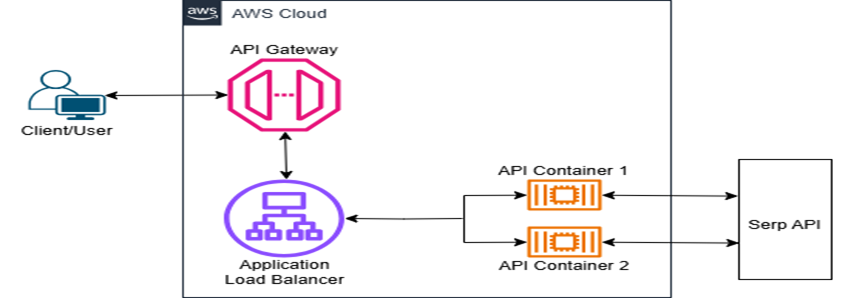

The diagram above was exported from draw.io. Its source (the exported page's mxGraphModel, read from the mxfile embedded in the PNG):
<mxGraphModel dx="816" dy="471" grid="0" gridSize="10" guides="1" tooltips="1" connect="1" arrows="1" fold="1" page="1" pageScale="1" pageWidth="827" pageHeight="1169" background="#ffffff" math="0" shadow="0">
  <root>
    <mxCell id="0" />
    <mxCell id="1" parent="0" />
    <mxCell id="t6MoWHQcDB6nsloSKS8m-7" value="" style="points=[[0.35,0,0],[0.98,0.51,0],[1,0.71,0],[0.67,1,0],[0,0.795,0],[0,0.65,0]];verticalLabelPosition=bottom;sketch=0;html=1;verticalAlign=top;aspect=fixed;align=center;pointerEvents=1;shape=mxgraph.cisco19.user;fillColor=#005073;strokeColor=none;" vertex="1" parent="1">
      <mxGeometry x="169" y="154.5" width="50" height="50" as="geometry" />
    </mxCell>
    <mxCell id="t6MoWHQcDB6nsloSKS8m-11" value="" style="endArrow=classic;startArrow=classic;html=1;rounded=0;exitX=0.98;exitY=0.51;exitDx=0;exitDy=0;exitPerimeter=0;entryX=0.007;entryY=0.5;entryDx=0;entryDy=0;entryPerimeter=0;" edge="1" parent="1" source="t6MoWHQcDB6nsloSKS8m-7" target="t6MoWHQcDB6nsloSKS8m-6">
      <mxGeometry width="50" height="50" relative="1" as="geometry">
        <mxPoint x="242" y="308" as="sourcePoint" />
        <mxPoint x="302" y="309" as="targetPoint" />
      </mxGeometry>
    </mxCell>
    <mxCell id="t6MoWHQcDB6nsloSKS8m-19" value="AWS Cloud" style="points=[[0,0],[0.25,0],[0.5,0],[0.75,0],[1,0],[1,0.25],[1,0.5],[1,0.75],[1,1],[0.75,1],[0.5,1],[0.25,1],[0,1],[0,0.75],[0,0.5],[0,0.25]];outlineConnect=0;gradientColor=none;html=1;whiteSpace=wrap;fontSize=12;fontStyle=0;container=1;pointerEvents=0;collapsible=0;recursiveResize=0;shape=mxgraph.aws4.group;grIcon=mxgraph.aws4.group_aws_cloud_alt;strokeColor=#232F3E;fillColor=none;verticalAlign=top;align=left;spacingLeft=30;fontColor=#232F3E;dashed=0;" vertex="1" parent="1">
      <mxGeometry x="269" y="85" width="316" height="297" as="geometry" />
    </mxCell>
    <mxCell id="t6MoWHQcDB6nsloSKS8m-6" value="" style="sketch=0;outlineConnect=0;fontColor=#232F3E;gradientColor=none;fillColor=#E7157B;strokeColor=none;dashed=0;verticalLabelPosition=bottom;verticalAlign=top;align=center;html=1;fontSize=12;fontStyle=0;aspect=fixed;pointerEvents=1;shape=mxgraph.aws4.endpoint;" vertex="1" parent="t6MoWHQcDB6nsloSKS8m-19">
      <mxGeometry x="29" y="58" width="73" height="73" as="geometry" />
    </mxCell>
    <mxCell id="t6MoWHQcDB6nsloSKS8m-30" value="Application Load Balancer" style="text;html=1;align=center;verticalAlign=middle;whiteSpace=wrap;rounded=0;rotation=0;" vertex="1" parent="t6MoWHQcDB6nsloSKS8m-19">
      <mxGeometry x="22.5" y="257" width="86" height="30" as="geometry" />
    </mxCell>
    <mxCell id="t6MoWHQcDB6nsloSKS8m-37" value="API Gateway" style="text;html=1;align=center;verticalAlign=middle;whiteSpace=wrap;rounded=0;rotation=0;" vertex="1" parent="t6MoWHQcDB6nsloSKS8m-19">
      <mxGeometry x="22.5" y="35" width="86" height="30" as="geometry" />
    </mxCell>
    <mxCell id="t6MoWHQcDB6nsloSKS8m-42" value="" style="edgeStyle=orthogonalEdgeStyle;rounded=0;orthogonalLoop=1;jettySize=auto;html=1;" edge="1" parent="t6MoWHQcDB6nsloSKS8m-19" target="t6MoWHQcDB6nsloSKS8m-36">
      <mxGeometry relative="1" as="geometry">
        <mxPoint x="181" y="218" as="sourcePoint" />
      </mxGeometry>
    </mxCell>
    <mxCell id="t6MoWHQcDB6nsloSKS8m-36" value="" style="sketch=0;outlineConnect=0;fontColor=#232F3E;gradientColor=none;fillColor=#8C4FFF;strokeColor=none;dashed=0;verticalLabelPosition=bottom;verticalAlign=top;align=center;html=1;fontSize=12;fontStyle=0;aspect=fixed;pointerEvents=1;shape=mxgraph.aws4.application_load_balancer;" vertex="1" parent="t6MoWHQcDB6nsloSKS8m-19">
      <mxGeometry x="26.5" y="179" width="78" height="78" as="geometry" />
    </mxCell>
    <mxCell id="t6MoWHQcDB6nsloSKS8m-43" value="" style="endArrow=classic;startArrow=classic;html=1;rounded=0;" edge="1" parent="t6MoWHQcDB6nsloSKS8m-19" target="t6MoWHQcDB6nsloSKS8m-6">
      <mxGeometry width="50" height="50" relative="1" as="geometry">
        <mxPoint x="67" y="179" as="sourcePoint" />
        <mxPoint x="117" y="129" as="targetPoint" />
      </mxGeometry>
    </mxCell>
    <mxCell id="t6MoWHQcDB6nsloSKS8m-17" value="" style="endArrow=classic;startArrow=classic;html=1;rounded=0;entryX=0.025;entryY=0.121;entryDx=0;entryDy=0;entryPerimeter=0;" edge="1" parent="t6MoWHQcDB6nsloSKS8m-19" source="t6MoWHQcDB6nsloSKS8m-8">
      <mxGeometry width="50" height="50" relative="1" as="geometry">
        <mxPoint x="423" y="207" as="sourcePoint" />
        <mxPoint x="359.57500000000005" y="195.62300000000005" as="targetPoint" />
      </mxGeometry>
    </mxCell>
    <mxCell id="t6MoWHQcDB6nsloSKS8m-18" value="" style="endArrow=classic;startArrow=classic;html=1;rounded=0;entryX=0.038;entryY=0.866;entryDx=0;entryDy=0;entryPerimeter=0;" edge="1" parent="t6MoWHQcDB6nsloSKS8m-19" source="t6MoWHQcDB6nsloSKS8m-9">
      <mxGeometry width="50" height="50" relative="1" as="geometry">
        <mxPoint x="423" y="257" as="sourcePoint" />
        <mxPoint x="360.394" y="242.558" as="targetPoint" />
      </mxGeometry>
    </mxCell>
    <mxCell id="t6MoWHQcDB6nsloSKS8m-8" value="" style="sketch=0;outlineConnect=0;fontColor=#232F3E;gradientColor=none;fillColor=#ED7100;strokeColor=none;dashed=0;verticalLabelPosition=bottom;verticalAlign=top;align=center;html=1;fontSize=12;fontStyle=0;aspect=fixed;pointerEvents=1;shape=mxgraph.aws4.container_2;" vertex="1" parent="t6MoWHQcDB6nsloSKS8m-19">
      <mxGeometry x="223" y="179" width="48" height="31" as="geometry" />
    </mxCell>
    <mxCell id="t6MoWHQcDB6nsloSKS8m-9" value="" style="sketch=0;outlineConnect=0;fontColor=#232F3E;gradientColor=none;fillColor=#ED7100;strokeColor=none;dashed=0;verticalLabelPosition=bottom;verticalAlign=top;align=center;html=1;fontSize=12;fontStyle=0;aspect=fixed;pointerEvents=1;shape=mxgraph.aws4.container_2;" vertex="1" parent="t6MoWHQcDB6nsloSKS8m-19">
      <mxGeometry x="223" y="226" width="48" height="31" as="geometry" />
    </mxCell>
    <mxCell id="t6MoWHQcDB6nsloSKS8m-41" value="" style="endArrow=classic;startArrow=classic;html=1;rounded=0;" edge="1" parent="t6MoWHQcDB6nsloSKS8m-19" source="t6MoWHQcDB6nsloSKS8m-9" target="t6MoWHQcDB6nsloSKS8m-8">
      <mxGeometry width="50" height="50" relative="1" as="geometry">
        <mxPoint x="124" y="179.5" as="sourcePoint" />
        <mxPoint x="174" y="129.5" as="targetPoint" />
        <Array as="points">
          <mxPoint x="182" y="242" />
          <mxPoint x="182" y="195" />
        </Array>
      </mxGeometry>
    </mxCell>
    <mxCell id="t6MoWHQcDB6nsloSKS8m-45" value="API Container 1" style="text;html=1;align=center;verticalAlign=middle;whiteSpace=wrap;rounded=0;rotation=0;" vertex="1" parent="t6MoWHQcDB6nsloSKS8m-19">
      <mxGeometry x="199" y="156" width="95" height="30" as="geometry" />
    </mxCell>
    <mxCell id="t6MoWHQcDB6nsloSKS8m-46" value="API Container 2" style="text;html=1;align=center;verticalAlign=middle;whiteSpace=wrap;rounded=0;rotation=0;" vertex="1" parent="t6MoWHQcDB6nsloSKS8m-19">
      <mxGeometry x="199" y="251" width="96" height="30" as="geometry" />
    </mxCell>
    <mxCell id="t6MoWHQcDB6nsloSKS8m-40" value="Client/User" style="text;html=1;align=center;verticalAlign=middle;whiteSpace=wrap;rounded=0;rotation=0;" vertex="1" parent="1">
      <mxGeometry x="151" y="201" width="86" height="30" as="geometry" />
    </mxCell>
    <mxCell id="t6MoWHQcDB6nsloSKS8m-49" value="" style="rounded=0;whiteSpace=wrap;html=1;rotation=90;" vertex="1" parent="1">
      <mxGeometry x="599" y="274" width="120" height="60" as="geometry" />
    </mxCell>
    <mxCell id="t6MoWHQcDB6nsloSKS8m-47" value="Serp API" style="text;html=1;align=center;verticalAlign=middle;whiteSpace=wrap;rounded=0;rotation=0;" vertex="1" parent="1">
      <mxGeometry x="616" y="295" width="86" height="30" as="geometry" />
    </mxCell>
  </root>
</mxGraphModel>